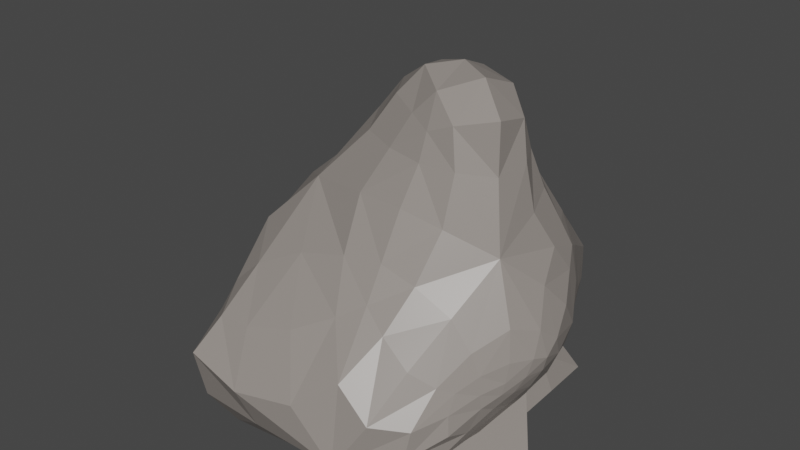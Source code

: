 # Source: Rock_3.blend  (saved by Blender 2.92.15; exported with 4.5.12 LTS)
import bpy
from mathutils import Matrix  # noqa: F401  (used for matrix-valued properties, if any)

bpy.ops.wm.read_factory_settings(use_empty=True)
scene = bpy.context.scene
scene.name = 'Scene'

# ---- collections
col_collection = bpy.data.collections.new('Collection'); scene.collection.children.link(col_collection)

# ---- materials (node trees are filled in below, after node groups)
mat_rock = bpy.data.materials.new('Rock')
mat_rock.alpha_threshold = 0.0
mat_rock.use_transparent_shadow = False
mat_rock.line_color = (0.0, 0.0, 0.0, 1.0)

# ---- node groups
ng_auto_smooth = bpy.data.node_groups.new('Auto Smooth', 'GeometryNodeTree')
_s = ng_auto_smooth.interface.new_socket(name='Geometry', in_out='OUTPUT', socket_type='NodeSocketGeometry')
_s = ng_auto_smooth.interface.new_socket(name='Geometry', in_out='INPUT', socket_type='NodeSocketGeometry')
_s = ng_auto_smooth.interface.new_socket(name='Angle', in_out='INPUT', socket_type='NodeSocketFloat')
_s.subtype = 'ANGLE'
_s.min_value = 0.0
_s.max_value = 3.142
ng_auto_smooth.is_modifier = True
_N = ng_auto_smooth.nodes; _L = ng_auto_smooth.links
n0 = _N.new('NodeGroupOutput'); n0.name = 'Group Output'; n0.location = (480, -100)
n1 = _N.new('NodeGroupInput'); n1.name = 'Group Input'; n1.location = (-420, -300)
n2 = _N.new('NodeGroupInput'); n2.name = 'Group Input.001'; n2.location = (-60, -100)
n3 = _N.new('GeometryNodeSetShadeSmooth'); n3.name = 'Set Shade Smooth'; n3.location = (120, -100)
n3.domain = 'EDGE'
n4 = _N.new('GeometryNodeSetShadeSmooth'); n4.name = 'Set Shade Smooth.001'; n4.location = (300, -100)
n5 = _N.new('GeometryNodeInputMeshEdgeAngle'); n5.name = 'Edge Angle'; n5.location = (-420, -220)
n6 = _N.new('GeometryNodeInputEdgeSmooth'); n6.name = 'Is Edge Smooth'; n6.location = (-60, -160)
n7 = _N.new('GeometryNodeInputShadeSmooth'); n7.name = 'Is Face Smooth'; n7.location = (-240, -340)
n8 = _N.new('FunctionNodeBooleanMath'); n8.name = 'Boolean Math'; n8.location = (-60, -220)
n9 = _N.new('FunctionNodeCompare'); n9.name = 'Compare'; n9.location = (-240, -180)
n9.operation = 'LESS_EQUAL'
_L.new(n5.outputs[0], n9.inputs[0])
_L.new(n4.outputs[0], n0.inputs[0])
_L.new(n1.outputs[1], n9.inputs[1])
_L.new(n9.outputs[0], n8.inputs[0])
_L.new(n7.outputs[0], n8.inputs[1])
_L.new(n2.outputs[0], n3.inputs[0])
_L.new(n6.outputs[0], n3.inputs[1])
_L.new(n3.outputs[0], n4.inputs[0])
_L.new(n8.outputs[0], n3.inputs[2])
n0.is_active_output = True

# ---- material node trees
mat_rock.use_nodes = True; mat_rock.node_tree.nodes.clear()
_N = mat_rock.node_tree.nodes; _L = mat_rock.node_tree.links
n0 = _N.new('ShaderNodeOutputMaterial'); n0.name = 'Material Output'; n0.location = (300, 300)
n1 = _N.new('ShaderNodeBsdfPrincipled'); n1.name = 'Principled BSDF'; n1.location = (10, 300)
n1.distribution = 'GGX'
n1.subsurface_method = 'BURLEY'
n1.inputs[0].default_value = (0.2883, 0.2578, 0.235, 1.0)
n1.inputs[2].default_value = 0.4
n1.inputs[3].default_value = 1.45
n1.inputs[27].default_value = (0.0, 0.0, 0.0, 1.0)
n1.inputs[28].default_value = 1.0
_L.new(n1.outputs[0], n0.inputs[0])
n0.is_active_output = True

# ---- world
world_world = bpy.data.worlds.new('World'); scene.world = world_world
world_world.use_nodes = True; world_world.node_tree.nodes.clear()
_N = world_world.node_tree.nodes; _L = world_world.node_tree.links
n0 = _N.new('ShaderNodeOutputWorld'); n0.name = 'World Output'; n0.location = (300, 300)
n1 = _N.new('ShaderNodeBackground'); n1.name = 'Background'; n1.location = (10, 300)
n1.inputs[0].default_value = (0.05088, 0.05088, 0.05088, 1.0)
_L.new(n1.outputs[0], n0.inputs[0])
n0.is_active_output = True
world_world.color = (0.05088, 0.05088, 0.05088)
world_world.use_sun_shadow = False
world_world.sun_shadow_jitter_overblur = 0.0

# ---- meshes
me_rock_010 = bpy.data.meshes.new('rock.010')
me_rock_010.from_pydata([(0.0008883, -0.0007027, 0.7122), (0.1056, -0.1977, 0.4083), (0.09142, 0.1288, 0.3566), (-0.1749, -0.01254, 0.3838), (0.1883, -0.3139, 0.05833), (0.3453, 0.02164, -0.04976), (0.1454, 0.1749, 0.08774), (-0.07626, 0.1513, 0.04985), (-0.3305, -0.01539, 0.06347), (-0.2109, -0.3123, -0.06568), (0.04939, -0.08728, 0.6261), (0.05817, 0.09953, 0.6351), (-0.08353, -0.0004408, 0.6153), (0.1691, -0.2919, 0.2003), (0.2971, -0.09164, 0.1881), (0.133, 0.1781, 0.1598), (0.2339, 0.1458, 0.03066), (-0.2976, -0.02333, 0.1832), (-0.2186, -0.2007, 0.2173), (0.121, 0.1238, -0.0663), (0.0257, -0.4054, -0.144), (0.1467, -0.006244, 0.4369), (0.08225, 0.1848, 0.07144), (0.09119, -0.07634, -0.1448), (-0.08777, -0.1641, 0.4642), (-0.0596, 0.1063, 0.4348), (-0.2536, 0.06988, 0.03942), (-0.2127, 0.1089, -0.1448), (0.2521, 0.08683, 0.1638), (-0.284, -0.1231, 0.008989), (-0.003222, 0.1871, 0.2192), (-0.06203, -0.3357, 0.2432), (0.3403, -0.2395, -0.04637), (-0.1698, 0.1117, 0.2301), (0.09422, 0.0009975, 0.5908), (-0.04276, 0.07779, 0.5889), (-0.05659, -0.1047, 0.6023), (0.3159, -0.2178, 0.1604), (0.2328, -0.0001478, 0.2597), (0.2104, 0.1396, 0.117), (0.07118, 0.2029, 0.1476), (-0.08471, 0.1461, 0.2989), (-0.2625, 0.07393, 0.1572), (-0.2874, -0.136, 0.1448), (-0.1358, -0.2591, 0.3239), (0.04227, -0.356, 0.1484), (0.1847, -0.2464, -0.1448), (0.1496, 0.1547, 0.009409), (-0.2318, -0.005844, -0.06685), (-0.02218, 0.1146, -0.1448), (0.02887, -0.05103, 0.6949), (0.0701, -0.1233, 0.5352), (0.03236, 0.05548, 0.7033), (0.06554, 0.1045, 0.5165), (-0.04913, -0.001024, 0.683), (-0.1124, -5.332e-05, 0.5225), (0.1515, -0.2675, 0.2934), (0.1803, -0.3052, 0.1185), (0.2129, -0.1418, 0.3002), (0.3579, -0.04153, 0.07248), (0.1203, 0.1687, 0.2284), (0.1408, 0.1777, 0.1156), (0.2938, 0.1114, -0.009964), (0.1763, 0.1617, 0.0677), (-0.252, -0.02201, 0.2632), (-0.3204, -0.02043, 0.1157), (-0.2089, -0.1231, 0.3023), (-0.2152, -0.256, 0.1109), (0.2525, 0.09368, -0.09143), (0.01554, 0.1406, -0.02791), (0.1256, -0.3409, 0.008985), (-0.1388, -0.4008, -0.1447), (0.1424, -0.08311, 0.4376), (0.1329, 0.05816, 0.4114), (0.1207, 0.1809, 0.08068), (0.02539, 0.1794, 0.0613), (0.2743, 0.01383, -0.1448), (-0.09769, -0.1859, -0.1448), (-0.009447, -0.2095, 0.4577), (-0.1388, -0.09393, 0.4425), (0.00179, 0.1271, 0.4148), (-0.114, 0.06451, 0.4267), (-0.1799, 0.1039, 0.0433), (-0.3044, 0.02551, 0.04713), (-0.1106, 0.08873, -0.04499), (-0.2248, -0.0853, -0.1447), (0.1756, 0.1059, 0.253), (0.321, 0.06819, 0.06721), (-0.3179, -0.06131, 0.03775), (-0.2419, -0.1913, -0.02036), (0.03474, 0.1704, 0.2814), (-0.0364, 0.1825, 0.1504), (0.01368, -0.2926, 0.3309), (-0.1312, -0.3406, 0.1205), (0.2592, -0.2947, 0.0151), (0.3442, -0.1275, -0.04903), (-0.1832, 0.06734, 0.301), (-0.1373, 0.1352, 0.1529), (0.07786, -0.03703, 0.6106), (0.111, -0.0001125, 0.5263), (0.08971, 0.04235, 0.6159), (-0.007052, 0.09749, 0.6153), (-0.04655, 0.08753, 0.5255), (-0.06514, 0.04569, 0.6059), (-0.08206, -0.05901, 0.6178), (-0.06885, -0.126, 0.5444), (-0.01176, -0.1195, 0.6282), (0.2464, -0.2515, 0.1908), (0.3663, -0.2336, 0.0873), (0.3162, -0.163, 0.1648), (0.2613, -0.03533, 0.229), (0.246, 0.03881, 0.2169), (0.1929, -0.004987, 0.3328), (0.231, 0.1214, 0.1321), (0.2289, 0.1415, 0.07579), (0.1735, 0.1554, 0.1415), (0.09732, 0.196, 0.1574), (0.07181, 0.1976, 0.1133), (0.04305, 0.2012, 0.1745), (-0.05217, 0.1624, 0.2658), (-0.1196, 0.1324, 0.2716), (-0.07546, 0.1299, 0.3538), (-0.2235, 0.08979, 0.187), (-0.26, 0.07648, 0.1067), (-0.284, 0.03728, 0.174), (-0.2972, -0.08913, 0.1678), (-0.2873, -0.1373, 0.08606), (-0.2586, -0.1631, 0.1717), (-0.1738, -0.2358, 0.2785), (-0.1072, -0.2996, 0.2926), (-0.1128, -0.2201, 0.3865), (-0.00494, -0.3506, 0.1867), (0.03048, -0.3748, 0.05996), (0.09625, -0.3255, 0.1767), (0.09015, -0.3192, -0.1448), (0.1399, -0.1645, -0.1448), (0.2945, -0.2222, -0.1447), (0.1452, 0.1439, -0.02081), (0.1125, 0.1677, 0.03537), (0.1945, 0.1507, 0.01223), (-0.1853, -0.001581, -0.08813), (-0.2609, -0.06554, -0.04909), (-0.2447, 0.03806, -0.02365), (-0.1181, 0.112, -0.1448), (0.05175, 0.1708, -0.1447), (0.03154, 0.02355, -0.1448), (0.07082, 0.0002095, 0.67), (0.1004, -0.06063, 0.5315), (0.1023, 0.05598, 0.5241), (-0.03418, 0.0598, 0.6674), (0.004429, 0.1119, 0.5253), (-0.08614, 0.04673, 0.5248), (-0.03748, -0.06796, 0.6761), (-0.1077, -0.06106, 0.5355), (-0.001655, -0.159, 0.5482), (0.238, -0.2094, 0.2525), (0.2606, -0.2759, 0.1106), (0.3752, -0.1384, 0.05472), (0.2032, -0.06596, 0.327), (0.3189, 0.01595, 0.1364), (0.1866, 0.05019, 0.3038), (0.1743, 0.1401, 0.1884), (0.2831, 0.1165, 0.05862), (0.1788, 0.1593, 0.1008), (0.07522, 0.1914, 0.2104), (0.1076, 0.1911, 0.1159), (0.02596, 0.1962, 0.1231), (-0.02443, 0.1495, 0.3304), (-0.08869, 0.1556, 0.2107), (-0.1264, 0.1027, 0.3414), (-0.2428, 0.04782, 0.235), (-0.2027, 0.1056, 0.1218), (-0.3, 0.03436, 0.1105), (-0.2612, -0.1027, 0.2312), (-0.3123, -0.08059, 0.1026), (-0.2526, -0.1912, 0.08556), (-0.1627, -0.1687, 0.3573), (-0.1611, -0.2906, 0.2034), (-0.05489, -0.2709, 0.3778), (0.06456, -0.3163, 0.2537), (-0.05931, -0.3746, 0.07351), (0.1079, -0.3353, 0.09446), (0.1854, -0.3073, -0.04348), (-0.02997, -0.2781, -0.1448), (0.2844, -0.1128, -0.1447), (0.2382, 0.1321, -0.03754), (0.0728, 0.1608, 0.01139), (0.1496, 0.1655, 0.04971), (-0.1782, 0.06735, -0.03085), (-0.2154, -0.1084, -0.08673), (-0.2922, -0.01269, -0.005712), (-0.1232, -0.05451, -0.1448), (-0.04034, 0.09177, -0.09097), (0.2106, 0.1202, -0.1448)], [], [(0, 50, 146, 52), (50, 10, 98, 146), (146, 98, 34, 100), (52, 146, 100, 11), (1, 72, 147, 51), (72, 21, 99, 147), (147, 99, 34, 98), (51, 147, 98, 10), (2, 53, 148, 73), (53, 11, 100, 148), (148, 100, 34, 99), (73, 148, 99, 21), (0, 52, 149, 54), (52, 11, 101, 149), (149, 101, 35, 103), (54, 149, 103, 12), (2, 80, 150, 53), (80, 25, 102, 150), (150, 102, 35, 101), (53, 150, 101, 11), (3, 55, 151, 81), (55, 12, 103, 151), (151, 103, 35, 102), (81, 151, 102, 25), (0, 54, 152, 50), (54, 12, 104, 152), (152, 104, 36, 106), (50, 152, 106, 10), (3, 79, 153, 55), (79, 24, 105, 153), (153, 105, 36, 104), (55, 153, 104, 12), (1, 51, 154, 78), (51, 10, 106, 154), (154, 106, 36, 105), (78, 154, 105, 24), (1, 56, 155, 58), (56, 13, 107, 155), (155, 107, 37, 109), (58, 155, 109, 14), (4, 94, 156, 57), (94, 32, 108, 156), (156, 108, 37, 107), (57, 156, 107, 13), (5, 59, 157, 95), (59, 14, 109, 157), (157, 109, 37, 108), (95, 157, 108, 32), (1, 58, 158, 72), (58, 14, 110, 158), (158, 110, 38, 112), (72, 158, 112, 21), (5, 87, 159, 59), (87, 28, 111, 159), (159, 111, 38, 110), (59, 159, 110, 14), (2, 73, 160, 86), (73, 21, 112, 160), (160, 112, 38, 111), (86, 160, 111, 28), (2, 86, 161, 60), (86, 28, 113, 161), (161, 113, 39, 115), (60, 161, 115, 15), (5, 62, 162, 87), (62, 16, 114, 162), (162, 114, 39, 113), (87, 162, 113, 28), (6, 61, 163, 63), (61, 15, 115, 163), (163, 115, 39, 114), (63, 163, 114, 16), (2, 60, 164, 90), (60, 15, 116, 164), (164, 116, 40, 118), (90, 164, 118, 30), (6, 74, 165, 61), (74, 22, 117, 165), (165, 117, 40, 116), (61, 165, 116, 15), (7, 91, 166, 75), (91, 30, 118, 166), (166, 118, 40, 117), (75, 166, 117, 22), (2, 90, 167, 80), (90, 30, 119, 167), (167, 119, 41, 121), (80, 167, 121, 25), (7, 97, 168, 91), (97, 33, 120, 168), (168, 120, 41, 119), (91, 168, 119, 30), (3, 81, 169, 96), (81, 25, 121, 169), (169, 121, 41, 120), (96, 169, 120, 33), (3, 96, 170, 64), (96, 33, 122, 170), (170, 122, 42, 124), (64, 170, 124, 17), (7, 82, 171, 97), (82, 26, 123, 171), (171, 123, 42, 122), (97, 171, 122, 33), (8, 65, 172, 83), (65, 17, 124, 172), (172, 124, 42, 123), (83, 172, 123, 26), (3, 64, 173, 66), (64, 17, 125, 173), (173, 125, 43, 127), (66, 173, 127, 18), (8, 88, 174, 65), (88, 29, 126, 174), (174, 126, 43, 125), (65, 174, 125, 17), (9, 67, 175, 89), (67, 18, 127, 175), (175, 127, 43, 126), (89, 175, 126, 29), (3, 66, 176, 79), (66, 18, 128, 176), (176, 128, 44, 130), (79, 176, 130, 24), (9, 93, 177, 67), (93, 31, 129, 177), (177, 129, 44, 128), (67, 177, 128, 18), (1, 78, 178, 92), (78, 24, 130, 178), (178, 130, 44, 129), (92, 178, 129, 31), (1, 92, 179, 56), (92, 31, 131, 179), (179, 131, 45, 133), (56, 179, 133, 13), (9, 71, 180, 93), (71, 20, 132, 180), (180, 132, 45, 131), (93, 180, 131, 31), (4, 57, 181, 70), (57, 13, 133, 181), (181, 133, 45, 132), (70, 181, 132, 20), (4, 70, 182, 94), (70, 20, 134, 182), (182, 134, 46, 136), (94, 182, 136, 32), (9, 77, 183, 71), (77, 23, 135, 183), (183, 135, 46, 134), (71, 183, 134, 20), (5, 95, 184, 76), (95, 32, 136, 184), (184, 136, 46, 135), (76, 184, 135, 23), (5, 68, 185, 62), (68, 19, 137, 185), (185, 137, 47, 139), (62, 185, 139, 16), (7, 75, 186, 69), (75, 22, 138, 186), (186, 138, 47, 137), (69, 186, 137, 19), (6, 63, 187, 74), (63, 16, 139, 187), (187, 139, 47, 138), (74, 187, 138, 22), (7, 84, 188, 82), (84, 27, 140, 188), (188, 140, 48, 142), (82, 188, 142, 26), (9, 89, 189, 85), (89, 29, 141, 189), (189, 141, 48, 140), (85, 189, 140, 27), (8, 83, 190, 88), (83, 26, 142, 190), (190, 142, 48, 141), (88, 190, 141, 29), (9, 85, 191, 77), (85, 27, 143, 191), (191, 143, 49, 145), (77, 191, 145, 23), (7, 69, 192, 84), (69, 19, 144, 192), (192, 144, 49, 143), (84, 192, 143, 27), (5, 76, 193, 68), (76, 23, 145, 193), (193, 145, 49, 144), (68, 193, 144, 19)])
me_rock_010.materials.append(mat_rock)
me_rock_010.use_remesh_fix_poles = True
me_rock_010.use_remesh_preserve_attributes = False
me_rock_010.use_mirror_vertex_groups = False
me_rock_010.update()

# ---- objects
ob_rock_010 = bpy.data.objects.new('rock.010', me_rock_010)

# ---- transforms, parenting, visibility, modifiers, constraints
ob_rock_010.location = (0.0, 0.0, -5.96e-08)
ob_rock_010.rotation_euler = (0.0, -0.0, -1.571)
ob_rock_010.scale = (1.728, 1.887, 1.246)
ob_rock_010.lineart.crease_threshold = 0.0
_m = ob_rock_010.modifiers.new('Auto Smooth', 'NODES')
_m.node_group = ng_auto_smooth
_gi = [s.identifier for s in ng_auto_smooth.interface.items_tree if s.item_type == 'SOCKET' and s.in_out == 'INPUT']
_m[_gi[1]] = 0.5236  # Angle

# ---- collection membership
col_collection.objects.link(ob_rock_010)

# ---- scene / render settings (as saved in the file)
scene.frame_start = 1; scene.frame_end = 250; scene.frame_set(1)
scene.render.engine = 'BLENDER_EEVEE_NEXT'
scene.cycles.use_denoising = False
scene.cycles.samples = 128
scene.cycles.sampling_pattern = 'TABULATED_SOBOL'
scene.cycles.use_adaptive_sampling = False
scene.cycles.use_light_tree = False
scene.view_settings.view_transform = 'Filmic'
bpy.context.view_layer.update()

# ---- added for rendering (the .blend has no active camera and no usable light): camera, sun
cam_auto = bpy.data.cameras.new('AutoCamera')
cam_auto.lens = 50.0
cam_auto.sensor_width = 36.0
cam_auto.clip_end = 1000.0
ob_auto_camera = bpy.data.objects.new('AutoCamera', cam_auto)
scene.collection.objects.link(ob_auto_camera)
ob_auto_camera.location = (1.64669, -2.24389, 1.82358)
ob_auto_camera.rotation_euler = (1.09748, -7.21219e-08, 0.694738)
scene.camera = ob_auto_camera
light_auto_sun = bpy.data.lights.new('AutoSun', 'SUN')
light_auto_sun.energy = 3.0
light_auto_sun.angle = 0.0523599
ob_auto_sun = bpy.data.objects.new('AutoSun', light_auto_sun)
scene.collection.objects.link(ob_auto_sun)
ob_auto_sun.rotation_euler = (0.872665, 0.174533, 0.523599)
bpy.context.view_layer.update()
